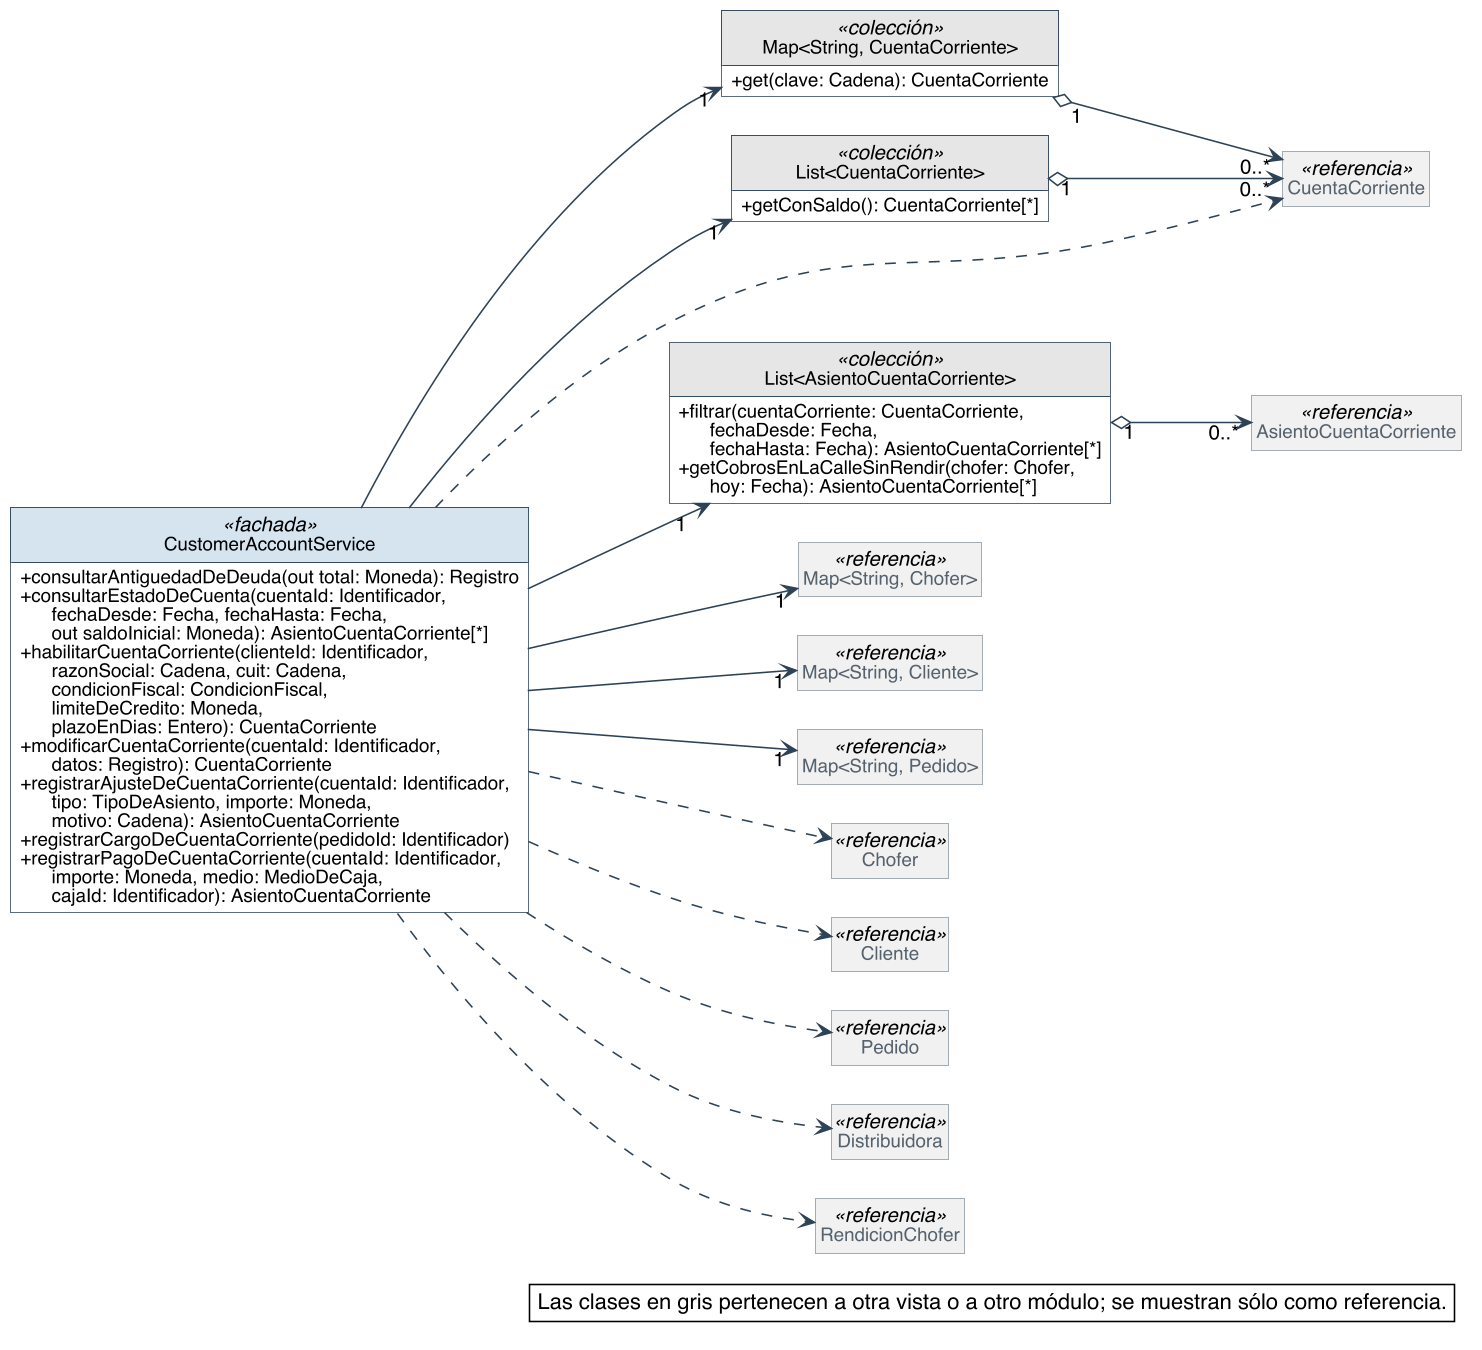

The diagram above was rendered by PlantUML. Its source (embedded in the PNG):
@startuml
skinparam backgroundColor #FFFFFF
skinparam shadowing false
skinparam defaultFontName Helvetica
skinparam defaultFontSize 13
skinparam dpi 150
skinparam nodesep 40
skinparam ranksep 55
skinparam classAttributeIconSize 0
skinparam roundCorner 0
skinparam genericDisplay old
skinparam class {
  BorderColor #2C4257
  BackgroundColor #FFFFFF
  ArrowColor #2C4257
  FontSize 14
  AttributeFontSize 12
  HeaderBackgroundColor #E8EEF3
}
skinparam class<<referencia>> {
  BackgroundColor #F1F1F1
  BorderColor #8A97A3
  FontColor #55616C
}
skinparam class<<fachada>> {
  HeaderBackgroundColor #D6E4F0
}
skinparam class<<controlador>> {
  HeaderBackgroundColor #D6E4F0
}
skinparam class<<fabricación pura>> {
  HeaderBackgroundColor #F3E9CF
}
skinparam class<<colección>> {
  HeaderBackgroundColor #E6E6E6
}
skinparam class<<adaptador>> {
  HeaderBackgroundColor #DCEBDD
}
skinparam interface {
  BorderColor #2C4257
  BackgroundColor #FFFFFF
  HeaderBackgroundColor #DCEBDD
  FontSize 14
  AttributeFontSize 12
}
skinparam note {
  BackgroundColor #FFFFFF
  BorderColor #2C4257
}
skinparam packageStyle rectangle
skinparam package {
  BorderColor #8A97A3
  FontSize 13
  FontColor #55616C
}
hide circle
hide empty members

left to right direction
skinparam nodesep 25
skinparam ranksep 90
class CustomerAccountService <<fachada>> {
  + consultarAntiguedadDeDeuda(out total: Moneda): Registro
  + consultarEstadoDeCuenta(cuentaId: Identificador,\n      fechaDesde: Fecha, fechaHasta: Fecha,\n      out saldoInicial: Moneda): AsientoCuentaCorriente[*]
  + habilitarCuentaCorriente(clienteId: Identificador,\n      razonSocial: Cadena, cuit: Cadena,\n      condicionFiscal: CondicionFiscal,\n      limiteDeCredito: Moneda,\n      plazoEnDias: Entero): CuentaCorriente
  + modificarCuentaCorriente(cuentaId: Identificador,\n      datos: Registro): CuentaCorriente
  + registrarAjusteDeCuentaCorriente(cuentaId: Identificador,\n      tipo: TipoDeAsiento, importe: Moneda,\n      motivo: Cadena): AsientoCuentaCorriente
  + registrarCargoDeCuentaCorriente(pedidoId: Identificador)
  + registrarPagoDeCuentaCorriente(cuentaId: Identificador,\n      importe: Moneda, medio: MedioDeCaja,\n      cajaId: Identificador): AsientoCuentaCorriente
}
class "Map<String, CuentaCorriente>" as Map_String_CuentaCorriente <<colección>> {
  + get(clave: Cadena): CuentaCorriente
}
class "List<CuentaCorriente>" as List_CuentaCorriente <<colección>> {
  + getConSaldo(): CuentaCorriente[*]
}
class "List<AsientoCuentaCorriente>" as List_AsientoCuentaCorriente <<colección>> {
  + filtrar(cuentaCorriente: CuentaCorriente,\n      fechaDesde: Fecha,\n      fechaHasta: Fecha): AsientoCuentaCorriente[*]
  + getCobrosEnLaCalleSinRendir(chofer: Chofer,\n      hoy: Fecha): AsientoCuentaCorriente[*]
}
class AsientoCuentaCorriente <<referencia>>
class CuentaCorriente <<referencia>>
class "Map<String, Chofer>" as Map_String_Chofer <<referencia>>
class "Map<String, Cliente>" as Map_String_Cliente <<referencia>>
class "Map<String, Pedido>" as Map_String_Pedido <<referencia>>
class Chofer <<referencia>>
class Cliente <<referencia>>
class Pedido <<referencia>>
class Distribuidora <<referencia>>
class RendicionChofer <<referencia>>

List_AsientoCuentaCorriente "1" o--> "0..*" AsientoCuentaCorriente
Map_String_CuentaCorriente "1" o--> "0..*" CuentaCorriente
List_CuentaCorriente "1" o--> "0..*" CuentaCorriente
CustomerAccountService --> "1" List_AsientoCuentaCorriente
CustomerAccountService --> "1" List_CuentaCorriente
CustomerAccountService --> "1" Map_String_Chofer
CustomerAccountService --> "1" Map_String_Cliente
CustomerAccountService --> "1" Map_String_CuentaCorriente
CustomerAccountService --> "1" Map_String_Pedido
CustomerAccountService ..> Chofer
CustomerAccountService ..> Cliente
CustomerAccountService ..> CuentaCorriente
CustomerAccountService ..> Distribuidora
CustomerAccountService ..> Pedido
CustomerAccountService ..> RendicionChofer

legend bottom right
  Las clases en gris pertenecen a otra vista o a otro módulo; se muestran sólo como referencia.
endlegend
@enduml